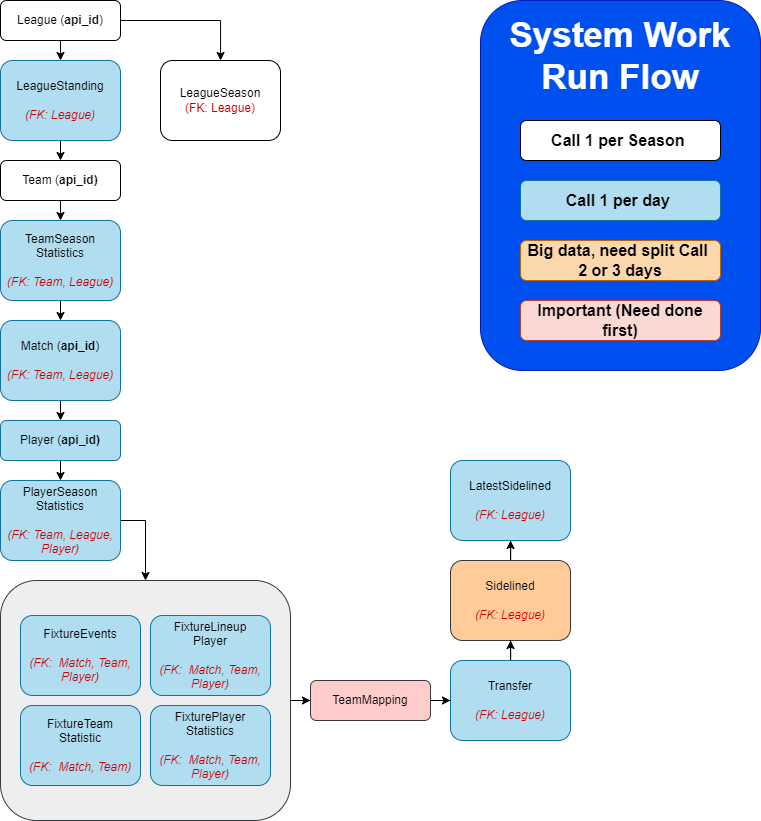

The diagram above was exported from draw.io. Its source (the exported page's mxGraphModel, read from the mxfile embedded in the PNG):
<mxGraphModel dx="1687" dy="984" grid="1" gridSize="10" guides="1" tooltips="1" connect="1" arrows="1" fold="1" page="1" pageScale="1" pageWidth="850" pageHeight="1100" math="0" shadow="0">
  <root>
    <mxCell id="0" />
    <mxCell id="1" parent="0" />
    <mxCell id="s29AV6u27U3s9WuefclP-45" value="" style="edgeStyle=orthogonalEdgeStyle;rounded=0;orthogonalLoop=1;jettySize=auto;html=1;" edge="1" parent="1" source="s29AV6u27U3s9WuefclP-35" target="s29AV6u27U3s9WuefclP-14">
      <mxGeometry relative="1" as="geometry" />
    </mxCell>
    <mxCell id="s29AV6u27U3s9WuefclP-35" value="" style="rounded=1;whiteSpace=wrap;html=1;fillColor=#eeeeee;strokeColor=#36393d;" vertex="1" parent="1">
      <mxGeometry x="40" y="640" width="290" height="240" as="geometry" />
    </mxCell>
    <mxCell id="s29AV6u27U3s9WuefclP-29" style="edgeStyle=orthogonalEdgeStyle;rounded=0;orthogonalLoop=1;jettySize=auto;html=1;exitX=0.5;exitY=1;exitDx=0;exitDy=0;entryX=0.5;entryY=0;entryDx=0;entryDy=0;" edge="1" parent="1" source="s29AV6u27U3s9WuefclP-2" target="s29AV6u27U3s9WuefclP-4">
      <mxGeometry relative="1" as="geometry" />
    </mxCell>
    <mxCell id="s29AV6u27U3s9WuefclP-51" value="" style="edgeStyle=orthogonalEdgeStyle;rounded=0;orthogonalLoop=1;jettySize=auto;html=1;" edge="1" parent="1" source="s29AV6u27U3s9WuefclP-2" target="s29AV6u27U3s9WuefclP-3">
      <mxGeometry relative="1" as="geometry" />
    </mxCell>
    <mxCell id="s29AV6u27U3s9WuefclP-2" value="League (&lt;b&gt;api_id&lt;/b&gt;)" style="rounded=1;whiteSpace=wrap;html=1;fontSize=12;glass=0;strokeWidth=1;shadow=0;" vertex="1" parent="1">
      <mxGeometry x="40" y="60" width="120" height="40" as="geometry" />
    </mxCell>
    <mxCell id="s29AV6u27U3s9WuefclP-3" value="LeagueSeason&lt;br&gt;&lt;font color=&quot;#cc0000&quot;&gt;(FK: League)&lt;/font&gt;" style="rounded=1;whiteSpace=wrap;html=1;fontSize=12;glass=0;strokeWidth=1;shadow=0;" vertex="1" parent="1">
      <mxGeometry x="200" y="120" width="120" height="80" as="geometry" />
    </mxCell>
    <mxCell id="s29AV6u27U3s9WuefclP-30" style="edgeStyle=orthogonalEdgeStyle;rounded=0;orthogonalLoop=1;jettySize=auto;html=1;exitX=0.5;exitY=1;exitDx=0;exitDy=0;entryX=0.5;entryY=0;entryDx=0;entryDy=0;" edge="1" parent="1" source="s29AV6u27U3s9WuefclP-4" target="s29AV6u27U3s9WuefclP-5">
      <mxGeometry relative="1" as="geometry" />
    </mxCell>
    <mxCell id="s29AV6u27U3s9WuefclP-4" value="LeagueStanding&lt;br&gt;&lt;font color=&quot;#cc0000&quot;&gt;&amp;nbsp;&lt;/font&gt;&lt;div&gt;&lt;i&gt;&lt;font color=&quot;#cc0000&quot;&gt;(FK: League)&lt;/font&gt;&lt;/i&gt;&lt;/div&gt;" style="rounded=1;whiteSpace=wrap;html=1;fontSize=12;glass=0;strokeWidth=1;shadow=0;fillColor=#b1ddf0;strokeColor=#10739e;" vertex="1" parent="1">
      <mxGeometry x="40" y="120" width="120" height="80" as="geometry" />
    </mxCell>
    <mxCell id="s29AV6u27U3s9WuefclP-31" style="edgeStyle=orthogonalEdgeStyle;rounded=0;orthogonalLoop=1;jettySize=auto;html=1;exitX=0.5;exitY=1;exitDx=0;exitDy=0;entryX=0.5;entryY=0;entryDx=0;entryDy=0;" edge="1" parent="1" source="s29AV6u27U3s9WuefclP-5" target="s29AV6u27U3s9WuefclP-6">
      <mxGeometry relative="1" as="geometry" />
    </mxCell>
    <mxCell id="s29AV6u27U3s9WuefclP-5" value="Team (&lt;b&gt;api_id)&lt;/b&gt;" style="rounded=1;whiteSpace=wrap;html=1;fontSize=12;glass=0;strokeWidth=1;shadow=0;" vertex="1" parent="1">
      <mxGeometry x="40" y="220" width="120" height="40" as="geometry" />
    </mxCell>
    <mxCell id="s29AV6u27U3s9WuefclP-32" style="edgeStyle=orthogonalEdgeStyle;rounded=0;orthogonalLoop=1;jettySize=auto;html=1;exitX=0.5;exitY=1;exitDx=0;exitDy=0;entryX=0.5;entryY=0;entryDx=0;entryDy=0;" edge="1" parent="1" source="s29AV6u27U3s9WuefclP-6" target="s29AV6u27U3s9WuefclP-7">
      <mxGeometry relative="1" as="geometry" />
    </mxCell>
    <mxCell id="s29AV6u27U3s9WuefclP-6" value="TeamSeason&lt;br&gt;Statistics&lt;br&gt;&lt;br&gt;&lt;i&gt;&lt;font color=&quot;#cc0000&quot;&gt;(FK: Team, League)&lt;/font&gt;&lt;/i&gt;" style="rounded=1;whiteSpace=wrap;html=1;fontSize=12;glass=0;strokeWidth=1;shadow=0;fillColor=#b1ddf0;strokeColor=#10739e;" vertex="1" parent="1">
      <mxGeometry x="40" y="280" width="120" height="80" as="geometry" />
    </mxCell>
    <mxCell id="s29AV6u27U3s9WuefclP-33" style="edgeStyle=orthogonalEdgeStyle;rounded=0;orthogonalLoop=1;jettySize=auto;html=1;exitX=0.5;exitY=1;exitDx=0;exitDy=0;entryX=0.5;entryY=0;entryDx=0;entryDy=0;" edge="1" parent="1" source="s29AV6u27U3s9WuefclP-7" target="s29AV6u27U3s9WuefclP-8">
      <mxGeometry relative="1" as="geometry" />
    </mxCell>
    <mxCell id="s29AV6u27U3s9WuefclP-7" value="Match (&lt;b&gt;api_id&lt;/b&gt;)&lt;br&gt;&lt;br&gt;&lt;i&gt;&lt;font color=&quot;#cc0000&quot;&gt;(FK: Team, League)&lt;/font&gt;&lt;/i&gt;" style="rounded=1;whiteSpace=wrap;html=1;fontSize=12;glass=0;strokeWidth=1;shadow=0;fillColor=#b1ddf0;strokeColor=#10739e;" vertex="1" parent="1">
      <mxGeometry x="40" y="380" width="120" height="80" as="geometry" />
    </mxCell>
    <mxCell id="s29AV6u27U3s9WuefclP-34" style="edgeStyle=orthogonalEdgeStyle;rounded=0;orthogonalLoop=1;jettySize=auto;html=1;exitX=0.5;exitY=1;exitDx=0;exitDy=0;entryX=0.5;entryY=0;entryDx=0;entryDy=0;" edge="1" parent="1" source="s29AV6u27U3s9WuefclP-8" target="s29AV6u27U3s9WuefclP-9">
      <mxGeometry relative="1" as="geometry" />
    </mxCell>
    <mxCell id="s29AV6u27U3s9WuefclP-8" value="Player (&lt;b&gt;api_id)&lt;/b&gt;" style="rounded=1;whiteSpace=wrap;html=1;fontSize=12;glass=0;strokeWidth=1;shadow=0;fillColor=#b1ddf0;strokeColor=#10739e;" vertex="1" parent="1">
      <mxGeometry x="40" y="480" width="120" height="40" as="geometry" />
    </mxCell>
    <mxCell id="s29AV6u27U3s9WuefclP-37" style="edgeStyle=orthogonalEdgeStyle;rounded=0;orthogonalLoop=1;jettySize=auto;html=1;exitX=1;exitY=0.5;exitDx=0;exitDy=0;entryX=0.5;entryY=0;entryDx=0;entryDy=0;" edge="1" parent="1" source="s29AV6u27U3s9WuefclP-9" target="s29AV6u27U3s9WuefclP-35">
      <mxGeometry relative="1" as="geometry" />
    </mxCell>
    <mxCell id="s29AV6u27U3s9WuefclP-9" value="PlayerSeason&lt;br&gt;Statistics&lt;br&gt;&lt;div&gt;&lt;br&gt;&lt;i&gt;&lt;font color=&quot;#cc0000&quot;&gt;(FK: Team, League, Player)&lt;/font&gt;&lt;/i&gt;&lt;br&gt;&lt;/div&gt;" style="rounded=1;whiteSpace=wrap;html=1;fontSize=12;glass=0;strokeWidth=1;shadow=0;fillColor=#b1ddf0;strokeColor=#10739e;" vertex="1" parent="1">
      <mxGeometry x="40" y="540" width="120" height="80" as="geometry" />
    </mxCell>
    <mxCell id="s29AV6u27U3s9WuefclP-49" value="" style="edgeStyle=orthogonalEdgeStyle;rounded=0;orthogonalLoop=1;jettySize=auto;html=1;" edge="1" parent="1" source="s29AV6u27U3s9WuefclP-10" target="s29AV6u27U3s9WuefclP-11">
      <mxGeometry relative="1" as="geometry" />
    </mxCell>
    <mxCell id="s29AV6u27U3s9WuefclP-10" value="Sidelined&lt;br&gt;&lt;br&gt;&lt;i&gt;&lt;font color=&quot;#cc0000&quot;&gt;(FK: League)&lt;/font&gt;&lt;/i&gt;" style="rounded=1;whiteSpace=wrap;html=1;fontSize=12;glass=0;strokeWidth=1;shadow=0;fillColor=#ffcc99;strokeColor=#36393d;" vertex="1" parent="1">
      <mxGeometry x="490" y="620" width="120" height="80" as="geometry" />
    </mxCell>
    <mxCell id="s29AV6u27U3s9WuefclP-11" value="LatestSidelined&lt;br&gt;&lt;br&gt;&lt;i&gt;&lt;font color=&quot;#cc0000&quot;&gt;(FK: League)&lt;/font&gt;&lt;/i&gt;" style="rounded=1;whiteSpace=wrap;html=1;fontSize=12;glass=0;strokeWidth=1;shadow=0;fillColor=#b1ddf0;strokeColor=#10739e;" vertex="1" parent="1">
      <mxGeometry x="490" y="520" width="120" height="80" as="geometry" />
    </mxCell>
    <mxCell id="s29AV6u27U3s9WuefclP-47" value="" style="edgeStyle=orthogonalEdgeStyle;rounded=0;orthogonalLoop=1;jettySize=auto;html=1;" edge="1" parent="1" source="s29AV6u27U3s9WuefclP-13" target="s29AV6u27U3s9WuefclP-10">
      <mxGeometry relative="1" as="geometry" />
    </mxCell>
    <mxCell id="s29AV6u27U3s9WuefclP-13" value="Transfer&lt;br&gt;&lt;br&gt;&lt;i&gt;&lt;font color=&quot;#cc0000&quot;&gt;(FK: League)&lt;/font&gt;&lt;/i&gt;" style="rounded=1;whiteSpace=wrap;html=1;fontSize=12;glass=0;strokeWidth=1;shadow=0;fillColor=#b1ddf0;strokeColor=#10739e;" vertex="1" parent="1">
      <mxGeometry x="490" y="720" width="120" height="80" as="geometry" />
    </mxCell>
    <mxCell id="s29AV6u27U3s9WuefclP-46" value="" style="edgeStyle=orthogonalEdgeStyle;rounded=0;orthogonalLoop=1;jettySize=auto;html=1;" edge="1" parent="1" source="s29AV6u27U3s9WuefclP-14" target="s29AV6u27U3s9WuefclP-13">
      <mxGeometry relative="1" as="geometry" />
    </mxCell>
    <mxCell id="s29AV6u27U3s9WuefclP-14" value="TeamMapping" style="rounded=1;whiteSpace=wrap;html=1;fontSize=12;glass=0;strokeWidth=1;shadow=0;fillColor=#ffcccc;strokeColor=#36393d;" vertex="1" parent="1">
      <mxGeometry x="350" y="740" width="120" height="40" as="geometry" />
    </mxCell>
    <mxCell id="s29AV6u27U3s9WuefclP-15" value="FixtureEvents&lt;br&gt;&lt;br&gt;&lt;i&gt;&lt;font color=&quot;#cc0000&quot;&gt;(FK:&amp;nbsp; Match, Team, Player)&lt;/font&gt;&lt;/i&gt;" style="rounded=1;whiteSpace=wrap;html=1;fontSize=12;glass=0;strokeWidth=1;shadow=0;fillColor=#b1ddf0;strokeColor=#10739e;" vertex="1" parent="1">
      <mxGeometry x="60" y="675" width="120" height="80" as="geometry" />
    </mxCell>
    <mxCell id="s29AV6u27U3s9WuefclP-16" value="FixtureLineup&lt;br&gt;Player&lt;br&gt;&lt;br&gt;&lt;i&gt;&lt;font color=&quot;#cc0000&quot;&gt;(FK:&amp;nbsp; Match, Team, Player)&lt;/font&gt;&lt;/i&gt;" style="rounded=1;whiteSpace=wrap;html=1;fontSize=12;glass=0;strokeWidth=1;shadow=0;fillColor=#b1ddf0;strokeColor=#10739e;" vertex="1" parent="1">
      <mxGeometry x="190" y="675" width="120" height="80" as="geometry" />
    </mxCell>
    <mxCell id="s29AV6u27U3s9WuefclP-17" value="FixtureTeam&lt;br&gt;Statistic&lt;br&gt;&lt;br&gt;&lt;i&gt;&lt;font color=&quot;#cc0000&quot;&gt;(FK:&amp;nbsp; Match, Team)&lt;/font&gt;&lt;/i&gt;" style="rounded=1;whiteSpace=wrap;html=1;fontSize=12;glass=0;strokeWidth=1;shadow=0;fillColor=#b1ddf0;strokeColor=#10739e;" vertex="1" parent="1">
      <mxGeometry x="60" y="765" width="120" height="80" as="geometry" />
    </mxCell>
    <mxCell id="s29AV6u27U3s9WuefclP-18" value="FixturePlayer&lt;br&gt;Statistics&lt;br&gt;&lt;br&gt;&lt;i&gt;&lt;font color=&quot;#cc0000&quot;&gt;(FK:&amp;nbsp; Match, Team, Player)&lt;/font&gt;&lt;/i&gt;" style="rounded=1;whiteSpace=wrap;html=1;fontSize=12;glass=0;strokeWidth=1;shadow=0;fillColor=#b1ddf0;strokeColor=#10739e;" vertex="1" parent="1">
      <mxGeometry x="190" y="765" width="120" height="80" as="geometry" />
    </mxCell>
    <mxCell id="s29AV6u27U3s9WuefclP-52" value="&lt;div style=&quot;&quot;&gt;&lt;b style=&quot;background-color: initial;&quot;&gt;&lt;font style=&quot;font-size: 35px;&quot;&gt;System Work Run Flow&lt;br&gt;&lt;/font&gt;&lt;/b&gt;&lt;br&gt;&lt;br&gt;&lt;br&gt;&lt;br&gt;&lt;br&gt;&lt;br&gt;&lt;br&gt;&lt;br&gt;&lt;br&gt;&lt;br&gt;&lt;br&gt;&lt;br&gt;&lt;br&gt;&lt;br&gt;&lt;br&gt;&lt;br&gt;&lt;br&gt;&lt;br&gt;&lt;/div&gt;" style="rounded=1;whiteSpace=wrap;html=1;fillColor=#0050ef;strokeColor=#001DBC;fontColor=#ffffff;align=center;" vertex="1" parent="1">
      <mxGeometry x="520" y="60" width="280" height="370" as="geometry" />
    </mxCell>
    <mxCell id="s29AV6u27U3s9WuefclP-57" value="&lt;b&gt;&lt;font style=&quot;font-size: 16px;&quot;&gt;Call 1 per Season&amp;nbsp;&lt;/font&gt;&lt;/b&gt;" style="rounded=1;whiteSpace=wrap;html=1;fontSize=12;glass=0;strokeWidth=1;shadow=0;" vertex="1" parent="1">
      <mxGeometry x="560" y="180" width="200" height="40" as="geometry" />
    </mxCell>
    <mxCell id="s29AV6u27U3s9WuefclP-58" value="&lt;b&gt;&lt;font style=&quot;font-size: 16px;&quot;&gt;Call 1 per day&amp;nbsp;&lt;/font&gt;&lt;/b&gt;" style="rounded=1;whiteSpace=wrap;html=1;fontSize=12;glass=0;strokeWidth=1;shadow=0;fillColor=#b1ddf0;strokeColor=#10739e;" vertex="1" parent="1">
      <mxGeometry x="560" y="240" width="200" height="40" as="geometry" />
    </mxCell>
    <mxCell id="s29AV6u27U3s9WuefclP-59" value="&lt;span style=&quot;font-size: 16px;&quot;&gt;&lt;b&gt;Big data, need split Call&amp;nbsp; 2 or 3 days&lt;/b&gt;&lt;/span&gt;" style="rounded=1;whiteSpace=wrap;html=1;fontSize=12;glass=0;strokeWidth=1;shadow=0;fillColor=#fad7ac;strokeColor=#b46504;" vertex="1" parent="1">
      <mxGeometry x="560" y="300" width="200" height="40" as="geometry" />
    </mxCell>
    <mxCell id="s29AV6u27U3s9WuefclP-60" value="&lt;span style=&quot;font-size: 16px;&quot;&gt;&lt;b&gt;Important (Need done first)&lt;/b&gt;&lt;/span&gt;" style="rounded=1;whiteSpace=wrap;html=1;fontSize=12;glass=0;strokeWidth=1;shadow=0;fillColor=#fad9d5;strokeColor=#ae4132;" vertex="1" parent="1">
      <mxGeometry x="560" y="360" width="200" height="40" as="geometry" />
    </mxCell>
  </root>
</mxGraphModel>